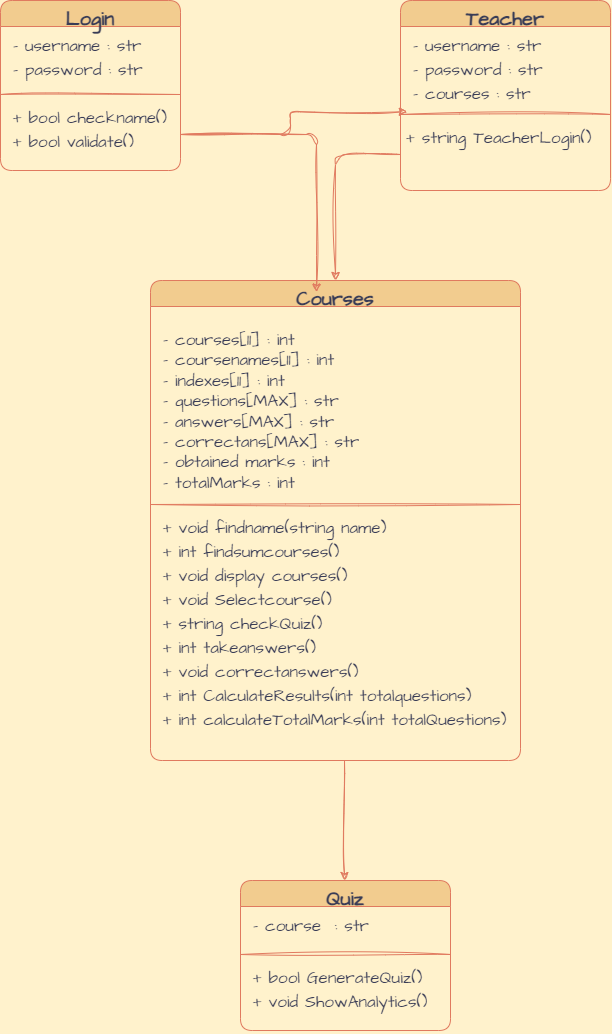

The diagram above was exported from draw.io. Its source (the exported page's mxGraphModel, read from the mxfile embedded in the PNG):
<mxGraphModel dx="1985" dy="928" grid="1" gridSize="10" guides="1" tooltips="1" connect="1" arrows="1" fold="1" page="1" pageScale="1" pageWidth="827" pageHeight="1169" background="#FFF2CC" math="0" shadow="0">
  <root>
    <mxCell id="WIyWlLk6GJQsqaUBKTNV-0" />
    <mxCell id="WIyWlLk6GJQsqaUBKTNV-1" parent="WIyWlLk6GJQsqaUBKTNV-0" />
    <mxCell id="lbdsWryl3LMj7B774AkS-4" value="Login" style="swimlane;fontStyle=1;align=center;verticalAlign=top;childLayout=stackLayout;horizontal=1;startSize=26;horizontalStack=0;resizeParent=1;resizeParentMax=0;resizeLast=0;collapsible=1;marginBottom=0;whiteSpace=wrap;html=1;hachureGap=4;fontFamily=Architects Daughter;fontSource=https%3A%2F%2Ffonts.googleapis.com%2Fcss%3Ffamily%3DArchitects%2BDaughter;fontSize=20;fillColor=#F2CC8F;strokeColor=#E07A5F;labelBackgroundColor=none;fontColor=#393C56;rounded=1;" vertex="1" parent="WIyWlLk6GJQsqaUBKTNV-1">
      <mxGeometry x="40" y="10" width="180" height="170" as="geometry" />
    </mxCell>
    <mxCell id="lbdsWryl3LMj7B774AkS-5" value="&lt;font style=&quot;font-size: 17px;&quot;&gt;&amp;nbsp;- username : str&lt;br&gt;&amp;nbsp;- password : str&lt;/font&gt;" style="text;strokeColor=none;fillColor=none;align=left;verticalAlign=top;spacingLeft=4;spacingRight=4;overflow=hidden;rotatable=0;points=[[0,0.5],[1,0.5]];portConstraint=eastwest;whiteSpace=wrap;html=1;fontSize=20;fontFamily=Architects Daughter;labelBackgroundColor=none;fontColor=#393C56;rounded=1;" vertex="1" parent="lbdsWryl3LMj7B774AkS-4">
      <mxGeometry y="26" width="180" height="64" as="geometry" />
    </mxCell>
    <mxCell id="lbdsWryl3LMj7B774AkS-6" value="" style="line;strokeWidth=1;fillColor=none;align=left;verticalAlign=middle;spacingTop=-1;spacingLeft=3;spacingRight=3;rotatable=0;labelPosition=right;points=[];portConstraint=eastwest;strokeColor=#E07A5F;sketch=1;hachureGap=4;jiggle=2;curveFitting=1;fontFamily=Architects Daughter;fontSource=https%3A%2F%2Ffonts.googleapis.com%2Fcss%3Ffamily%3DArchitects%2BDaughter;fontSize=20;labelBackgroundColor=none;fontColor=#393C56;rounded=1;" vertex="1" parent="lbdsWryl3LMj7B774AkS-4">
      <mxGeometry y="90" width="180" height="8" as="geometry" />
    </mxCell>
    <mxCell id="lbdsWryl3LMj7B774AkS-7" value="&lt;font style=&quot;font-size: 17px;&quot;&gt;&amp;nbsp;+ bool checkname()&lt;br&gt;&amp;nbsp;+ bool validate()&lt;/font&gt;" style="text;strokeColor=none;fillColor=none;align=left;verticalAlign=top;spacingLeft=4;spacingRight=4;overflow=hidden;rotatable=0;points=[[0,0.5],[1,0.5]];portConstraint=eastwest;whiteSpace=wrap;html=1;fontSize=20;fontFamily=Architects Daughter;labelBackgroundColor=none;fontColor=#393C56;rounded=1;" vertex="1" parent="lbdsWryl3LMj7B774AkS-4">
      <mxGeometry y="98" width="180" height="72" as="geometry" />
    </mxCell>
    <mxCell id="lbdsWryl3LMj7B774AkS-10" value="Courses" style="swimlane;fontStyle=1;align=center;verticalAlign=top;childLayout=stackLayout;horizontal=1;startSize=26;horizontalStack=0;resizeParent=1;resizeParentMax=0;resizeLast=0;collapsible=1;marginBottom=0;whiteSpace=wrap;html=1;hachureGap=4;fontFamily=Architects Daughter;fontSource=https%3A%2F%2Ffonts.googleapis.com%2Fcss%3Ffamily%3DArchitects%2BDaughter;fontSize=20;fillColor=#F2CC8F;strokeColor=#E07A5F;labelBackgroundColor=none;fontColor=#393C56;rounded=1;" vertex="1" parent="WIyWlLk6GJQsqaUBKTNV-1">
      <mxGeometry x="190" y="290" width="370" height="480" as="geometry" />
    </mxCell>
    <mxCell id="lbdsWryl3LMj7B774AkS-11" value="&lt;p style=&quot;line-height: 120%; font-size: 17px;&quot;&gt;&amp;nbsp;- courses[11] : int&lt;br&gt;&amp;nbsp;- coursenames[11] : int&lt;br&gt;&amp;nbsp;- indexes[11] : int&lt;br&gt;&amp;nbsp;- questions[MAX] : str&lt;br&gt;&amp;nbsp;- answers[MAX] : str&lt;br&gt;&amp;nbsp;- correctans[MAX] : str&lt;br&gt;&amp;nbsp;- obtained marks : int&lt;br&gt;&amp;nbsp;- totalMarks : int&lt;br&gt;&lt;/p&gt;" style="text;strokeColor=none;fillColor=none;align=left;verticalAlign=top;spacingLeft=4;spacingRight=4;overflow=hidden;rotatable=0;points=[[0,0.5],[1,0.5]];portConstraint=eastwest;whiteSpace=wrap;html=1;fontSize=20;fontFamily=Architects Daughter;labelBackgroundColor=none;fontColor=#393C56;rounded=1;" vertex="1" parent="lbdsWryl3LMj7B774AkS-10">
      <mxGeometry y="26" width="370" height="194" as="geometry" />
    </mxCell>
    <mxCell id="lbdsWryl3LMj7B774AkS-12" value="" style="line;strokeWidth=1;fillColor=none;align=left;verticalAlign=middle;spacingTop=-1;spacingLeft=3;spacingRight=3;rotatable=0;labelPosition=right;points=[];portConstraint=eastwest;strokeColor=#E07A5F;sketch=1;hachureGap=4;jiggle=2;curveFitting=1;fontFamily=Architects Daughter;fontSource=https%3A%2F%2Ffonts.googleapis.com%2Fcss%3Ffamily%3DArchitects%2BDaughter;fontSize=20;labelBackgroundColor=none;fontColor=#393C56;rounded=1;" vertex="1" parent="lbdsWryl3LMj7B774AkS-10">
      <mxGeometry y="220" width="370" height="8" as="geometry" />
    </mxCell>
    <mxCell id="lbdsWryl3LMj7B774AkS-13" value="&lt;span style=&quot;font-size: 17px;&quot;&gt;&amp;nbsp;+ void findname(string name)&lt;br&gt;&amp;nbsp;+ int findsumcourses()&lt;br&gt;&amp;nbsp;+ void display courses()&lt;br&gt;&amp;nbsp;+ void Selectcourse()&lt;br&gt;&amp;nbsp;+ string checkQuiz()&lt;br&gt;&amp;nbsp;+ int takeanswers()&lt;br&gt;&amp;nbsp;+ void correctanswers()&lt;br&gt;&amp;nbsp;+ int CalculateResults(int totalquestions)&lt;br&gt;&amp;nbsp;+ int calculateTotalMarks(int totalQuestions)&lt;br&gt;&lt;/span&gt;" style="text;strokeColor=none;fillColor=none;align=left;verticalAlign=top;spacingLeft=4;spacingRight=4;overflow=hidden;rotatable=0;points=[[0,0.5],[1,0.5]];portConstraint=eastwest;whiteSpace=wrap;html=1;fontSize=20;fontFamily=Architects Daughter;labelBackgroundColor=none;fontColor=#393C56;rounded=1;" vertex="1" parent="lbdsWryl3LMj7B774AkS-10">
      <mxGeometry y="228" width="370" height="252" as="geometry" />
    </mxCell>
    <mxCell id="lbdsWryl3LMj7B774AkS-14" value="Teacher" style="swimlane;fontStyle=1;align=center;verticalAlign=top;childLayout=stackLayout;horizontal=1;startSize=26;horizontalStack=0;resizeParent=1;resizeParentMax=0;resizeLast=0;collapsible=1;marginBottom=0;whiteSpace=wrap;html=1;hachureGap=4;fontFamily=Architects Daughter;fontSource=https%3A%2F%2Ffonts.googleapis.com%2Fcss%3Ffamily%3DArchitects%2BDaughter;fontSize=20;fillColor=#F2CC8F;strokeColor=#E07A5F;labelBackgroundColor=none;fontColor=#393C56;rounded=1;" vertex="1" parent="WIyWlLk6GJQsqaUBKTNV-1">
      <mxGeometry x="440" y="10" width="210" height="190" as="geometry" />
    </mxCell>
    <mxCell id="lbdsWryl3LMj7B774AkS-15" value="&lt;span style=&quot;font-size: 17px;&quot;&gt;&amp;nbsp;- username : str&lt;br&gt;&amp;nbsp;- password : str&lt;br&gt;&amp;nbsp;- courses : str&lt;br&gt;&lt;/span&gt;" style="text;strokeColor=none;fillColor=none;align=left;verticalAlign=top;spacingLeft=4;spacingRight=4;overflow=hidden;rotatable=0;points=[[0,0.5],[1,0.5]];portConstraint=eastwest;whiteSpace=wrap;html=1;fontSize=20;fontFamily=Architects Daughter;labelBackgroundColor=none;fontColor=#393C56;rounded=1;" vertex="1" parent="lbdsWryl3LMj7B774AkS-14">
      <mxGeometry y="26" width="210" height="84" as="geometry" />
    </mxCell>
    <mxCell id="lbdsWryl3LMj7B774AkS-16" value="" style="line;strokeWidth=1;fillColor=none;align=left;verticalAlign=middle;spacingTop=-1;spacingLeft=3;spacingRight=3;rotatable=0;labelPosition=right;points=[];portConstraint=eastwest;strokeColor=#E07A5F;sketch=1;hachureGap=4;jiggle=2;curveFitting=1;fontFamily=Architects Daughter;fontSource=https%3A%2F%2Ffonts.googleapis.com%2Fcss%3Ffamily%3DArchitects%2BDaughter;fontSize=20;labelBackgroundColor=none;fontColor=#393C56;rounded=1;" vertex="1" parent="lbdsWryl3LMj7B774AkS-14">
      <mxGeometry y="110" width="210" height="8" as="geometry" />
    </mxCell>
    <mxCell id="lbdsWryl3LMj7B774AkS-17" value="&lt;font style=&quot;font-size: 17px;&quot;&gt;+ string TeacherLogin()&lt;br&gt;&lt;br&gt;&lt;/font&gt;" style="text;strokeColor=none;fillColor=none;align=left;verticalAlign=top;spacingLeft=4;spacingRight=4;overflow=hidden;rotatable=0;points=[[0,0.5],[1,0.5]];portConstraint=eastwest;whiteSpace=wrap;html=1;fontSize=20;fontFamily=Architects Daughter;labelBackgroundColor=none;fontColor=#393C56;rounded=1;" vertex="1" parent="lbdsWryl3LMj7B774AkS-14">
      <mxGeometry y="118" width="210" height="72" as="geometry" />
    </mxCell>
    <mxCell id="lbdsWryl3LMj7B774AkS-18" value="Quiz" style="swimlane;fontStyle=1;align=center;verticalAlign=top;childLayout=stackLayout;horizontal=1;startSize=26;horizontalStack=0;resizeParent=1;resizeParentMax=0;resizeLast=0;collapsible=1;marginBottom=0;whiteSpace=wrap;html=1;hachureGap=4;fontFamily=Architects Daughter;fontSource=https%3A%2F%2Ffonts.googleapis.com%2Fcss%3Ffamily%3DArchitects%2BDaughter;fontSize=20;fillColor=#F2CC8F;strokeColor=#E07A5F;labelBackgroundColor=none;fontColor=#393C56;rounded=1;" vertex="1" parent="WIyWlLk6GJQsqaUBKTNV-1">
      <mxGeometry x="280" y="890" width="210" height="150" as="geometry" />
    </mxCell>
    <mxCell id="lbdsWryl3LMj7B774AkS-19" value="&lt;span style=&quot;font-size: 17px;&quot;&gt;&amp;nbsp;- course&amp;nbsp; : str&lt;br&gt;&lt;/span&gt;" style="text;strokeColor=none;fillColor=none;align=left;verticalAlign=top;spacingLeft=4;spacingRight=4;overflow=hidden;rotatable=0;points=[[0,0.5],[1,0.5]];portConstraint=eastwest;whiteSpace=wrap;html=1;fontSize=20;fontFamily=Architects Daughter;labelBackgroundColor=none;fontColor=#393C56;rounded=1;" vertex="1" parent="lbdsWryl3LMj7B774AkS-18">
      <mxGeometry y="26" width="210" height="44" as="geometry" />
    </mxCell>
    <mxCell id="lbdsWryl3LMj7B774AkS-20" value="" style="line;strokeWidth=1;fillColor=none;align=left;verticalAlign=middle;spacingTop=-1;spacingLeft=3;spacingRight=3;rotatable=0;labelPosition=right;points=[];portConstraint=eastwest;strokeColor=#E07A5F;sketch=1;hachureGap=4;jiggle=2;curveFitting=1;fontFamily=Architects Daughter;fontSource=https%3A%2F%2Ffonts.googleapis.com%2Fcss%3Ffamily%3DArchitects%2BDaughter;fontSize=20;labelBackgroundColor=none;fontColor=#393C56;rounded=1;" vertex="1" parent="lbdsWryl3LMj7B774AkS-18">
      <mxGeometry y="70" width="210" height="8" as="geometry" />
    </mxCell>
    <mxCell id="lbdsWryl3LMj7B774AkS-21" value="&lt;font style=&quot;font-size: 17px;&quot;&gt;&amp;nbsp;+ bool GenerateQuiz()&lt;br&gt;&amp;nbsp;+ void ShowAnalytics()&lt;br&gt;&lt;br&gt;&lt;/font&gt;" style="text;strokeColor=none;fillColor=none;align=left;verticalAlign=top;spacingLeft=4;spacingRight=4;overflow=hidden;rotatable=0;points=[[0,0.5],[1,0.5]];portConstraint=eastwest;whiteSpace=wrap;html=1;fontSize=20;fontFamily=Architects Daughter;labelBackgroundColor=none;fontColor=#393C56;rounded=1;" vertex="1" parent="lbdsWryl3LMj7B774AkS-18">
      <mxGeometry y="78" width="210" height="72" as="geometry" />
    </mxCell>
    <mxCell id="lbdsWryl3LMj7B774AkS-25" style="edgeStyle=orthogonalEdgeStyle;rounded=1;sketch=1;hachureGap=4;jiggle=2;curveFitting=1;orthogonalLoop=1;jettySize=auto;html=1;entryX=0.032;entryY=1.016;entryDx=0;entryDy=0;entryPerimeter=0;fontFamily=Architects Daughter;fontSource=https%3A%2F%2Ffonts.googleapis.com%2Fcss%3Ffamily%3DArchitects%2BDaughter;fontSize=16;labelBackgroundColor=none;strokeColor=#E07A5F;fontColor=default;" edge="1" parent="WIyWlLk6GJQsqaUBKTNV-1" source="lbdsWryl3LMj7B774AkS-7" target="lbdsWryl3LMj7B774AkS-15">
      <mxGeometry relative="1" as="geometry" />
    </mxCell>
    <mxCell id="lbdsWryl3LMj7B774AkS-26" style="edgeStyle=orthogonalEdgeStyle;rounded=1;sketch=1;hachureGap=4;jiggle=2;curveFitting=1;orthogonalLoop=1;jettySize=auto;html=1;entryX=0.5;entryY=0;entryDx=0;entryDy=0;fontFamily=Architects Daughter;fontSource=https%3A%2F%2Ffonts.googleapis.com%2Fcss%3Ffamily%3DArchitects%2BDaughter;fontSize=16;labelBackgroundColor=none;strokeColor=#E07A5F;fontColor=default;" edge="1" parent="WIyWlLk6GJQsqaUBKTNV-1" source="lbdsWryl3LMj7B774AkS-17" target="lbdsWryl3LMj7B774AkS-10">
      <mxGeometry relative="1" as="geometry" />
    </mxCell>
    <mxCell id="lbdsWryl3LMj7B774AkS-27" style="edgeStyle=orthogonalEdgeStyle;rounded=1;sketch=1;hachureGap=4;jiggle=2;curveFitting=1;orthogonalLoop=1;jettySize=auto;html=1;entryX=0.449;entryY=0.024;entryDx=0;entryDy=0;entryPerimeter=0;fontFamily=Architects Daughter;fontSource=https%3A%2F%2Ffonts.googleapis.com%2Fcss%3Ffamily%3DArchitects%2BDaughter;fontSize=16;labelBackgroundColor=none;strokeColor=#E07A5F;fontColor=default;" edge="1" parent="WIyWlLk6GJQsqaUBKTNV-1" source="lbdsWryl3LMj7B774AkS-7" target="lbdsWryl3LMj7B774AkS-10">
      <mxGeometry relative="1" as="geometry" />
    </mxCell>
    <mxCell id="lbdsWryl3LMj7B774AkS-28" value="" style="endArrow=classic;html=1;rounded=1;sketch=1;hachureGap=4;jiggle=2;curveFitting=1;fontFamily=Architects Daughter;fontSource=https%3A%2F%2Ffonts.googleapis.com%2Fcss%3Ffamily%3DArchitects%2BDaughter;fontSize=16;labelBackgroundColor=none;strokeColor=#E07A5F;fontColor=default;" edge="1" parent="WIyWlLk6GJQsqaUBKTNV-1">
      <mxGeometry width="50" height="50" relative="1" as="geometry">
        <mxPoint x="384" y="770" as="sourcePoint" />
        <mxPoint x="384" y="890" as="targetPoint" />
      </mxGeometry>
    </mxCell>
  </root>
</mxGraphModel>